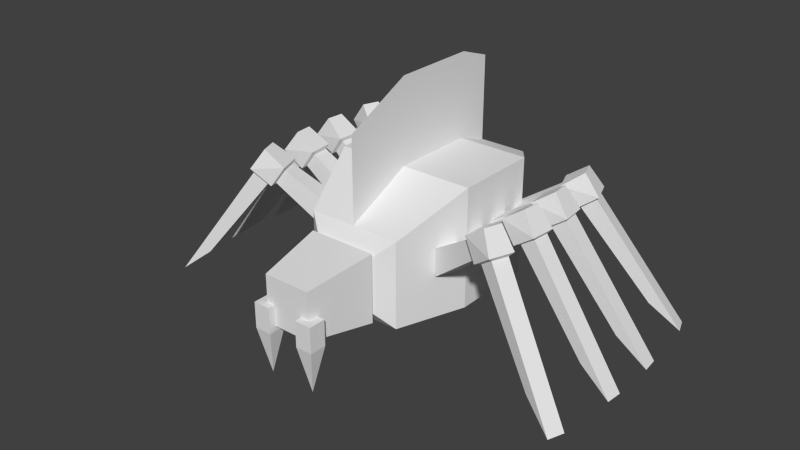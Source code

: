 # Source: frostweaver.blend  (saved by Blender 2.66.1; exported with 4.5.12 LTS)
import bpy
from mathutils import Matrix  # noqa: F401  (used for matrix-valued properties, if any)

bpy.ops.wm.read_factory_settings(use_empty=True)
scene = bpy.context.scene
scene.name = 'Scene'

# ---- collections
col_collection_1 = bpy.data.collections.new('Collection 1'); scene.collection.children.link(col_collection_1)

# ---- world
world_world = bpy.data.worlds.new('World'); scene.world = world_world
world_world.color = (0.05088, 0.05088, 0.05088)
world_world.use_sun_shadow = False
world_world.sun_shadow_jitter_overblur = 0.0
world_world.cycles.sampling_method = 'MANUAL'
world_world.cycles.sample_map_resolution = 256

# ---- meshes
me_rightmouth = bpy.data.meshes.new('RightMouth')
me_rightmouth.from_pydata([(-0.95, -2.2, -0.85), (-0.95, -1.7, -0.85), (-0.45, -1.7, -0.85), (-0.45, -2.2, -0.85), (-0.95, -2.2, -0.1), (-0.95, -1.7, -0.1), (-0.45, -1.7, -0.1), (-0.45, -2.2, -0.1), (-0.7, -1.95, -2.2)], [], [(4, 5, 1, 0), (5, 6, 2, 1), (6, 7, 3, 2), (7, 4, 0, 3), (7, 6, 5, 4), (2, 3, 8), (0, 1, 8), (1, 2, 8), (3, 0, 8)])
_uv = me_rightmouth.uv_layers.new(name='UVMap')
_uv.uv.foreach_set('vector', [0.3629, 0.5149, 0.3629, 0.5817, 0.2626, 0.5817, 0.2626, 0.5149, 0.3629, 0.5149, 0.3629, 0.5817, 0.2626, 0.5817, 0.2626, 0.5149, 0.3629, 0.5158, 0.3629, 0.5826, 0.2626, 0.5826, 0.2626, 0.5158, 0.3629, 0.5149, 0.3629, 0.5817, 0.2626, 0.5817, 0.2626, 0.5149, 0.4297, 0.5817, 0.3628, 0.5817, 0.3628, 0.5149, 0.4297, 0.5149, 0.2626, 0.5158, 0.2626, 0.5826, 0.07911, 0.5492, 0.2626, 0.5149, 0.2626, 0.5817, 0.07911, 0.5483, 0.2626, 0.5149, 0.2626, 0.5817, 0.07911, 0.5483, 0.2626, 0.5149, 0.2626, 0.5817, 0.07911, 0.5483])
me_rightmouth.use_remesh_preserve_volume = False
me_rightmouth.use_remesh_preserve_attributes = False
me_rightmouth.use_mirror_vertex_groups = False
me_rightmouth.update()
me_middlebackrightleg = bpy.data.meshes.new('MiddleBackRightLeg')
me_middlebackrightleg.from_pydata([(-1.0, -1.0, -1.0), (-1.0, 1.0, -1.0), (4.929, 1.05, -1.05), (4.929, -1.05, -1.05), (-1.0, -1.0, 1.0), (-1.0, 1.0, 1.0), (4.929, 1.05, 1.05), (4.929, -1.05, 1.05), (7.071, 1.05, -1.05), (7.071, -1.05, -1.05), (7.071, 0.735, 1.05), (7.071, -0.735, 1.05), (5.906, 0.7, -10.44), (5.906, -0.7, -10.44), (6.869, 0.7, -13.56), (6.869, -0.7, -13.56), (4.805, 0.7229, 0.7229), (4.805, 0.7229, -0.7229), (4.805, -0.7229, 0.7229), (4.805, -0.7229, -0.7229), (5.302, 0.7, -1.168), (6.72, 0.7, -1.2), (6.72, -0.7, -1.2), (5.302, -0.7, -1.168)], [], [(4, 5, 1, 0), (16, 6, 2, 17), (6, 7, 11, 10), (18, 4, 0, 19), (19, 17, 2, 3), (18, 16, 5, 4), (10, 11, 9, 8), (7, 3, 9, 11), (2, 6, 10, 8), (22, 23, 13, 15), (13, 12, 14, 15), (21, 22, 15, 14), (20, 21, 14, 12), (23, 20, 12, 13), (5, 16, 17, 1), (7, 18, 19, 3), (0, 1, 17, 19), (7, 6, 16, 18), (9, 3, 23, 22), (2, 8, 21, 20), (3, 2, 20, 23), (8, 9, 22, 21)])
_uv = me_middlebackrightleg.uv_layers.new(name='UVMap')
_uv.uv.foreach_set('vector', [0.8953, 0.7878, 0.9715, 0.7878, 0.9715, 0.8639, 0.8953, 0.8639, 0.7675, 0.9699, 0.7542, 0.9821, 0.7549, 0.9029, 0.768, 0.9153, 0.9751, 0.6221, 0.8923, 0.6221, 0.9048, 0.5377, 0.9627, 0.5377, 0.7635, 0.9688, 0.9767, 0.979, 0.9767, 0.9056, 0.7635, 0.9158, 0.9586, 0.5524, 0.9035, 0.5524, 0.8911, 0.5391, 0.971, 0.5391, 0.9052, 0.6359, 0.9622, 0.6359, 0.9731, 0.8648, 0.8943, 0.8648, 0.9627, 0.5377, 0.9048, 0.5377, 0.8923, 0.455, 0.9751, 0.455, 0.7507, 0.9808, 0.7507, 0.9038, 0.6721, 0.9038, 0.6712, 0.9817, 0.7549, 0.9029, 0.7542, 0.9821, 0.6725, 0.9823, 0.674, 0.9022, 0.6849, 0.8898, 0.737, 0.8902, 0.71, 0.5506, 0.6488, 0.3874, 0.9577, 0.1707, 0.9044, 0.1707, 0.9044, 0.04616, 0.9577, 0.04616, 0.9613, 0.44, 0.9061, 0.44, 0.8985, 0.02021, 0.9537, 0.02021, 0.7409, 0.8888, 0.6874, 0.8879, 0.6647, 0.4219, 0.7162, 0.5392, 0.9577, 0.5242, 0.9044, 0.5242, 0.9044, 0.1707, 0.9577, 0.1707, 0.9868, 0.9822, 0.7675, 0.9699, 0.768, 0.9153, 0.9874, 0.9067, 0.7507, 0.9808, 0.7635, 0.9688, 0.7635, 0.9158, 0.7507, 0.9038, 0.9691, 0.7736, 0.893, 0.7736, 0.9035, 0.5524, 0.9586, 0.5524, 0.8923, 0.6221, 0.9751, 0.6221, 0.9622, 0.6359, 0.9052, 0.6359, 0.6721, 0.9038, 0.7507, 0.9038, 0.737, 0.8902, 0.6849, 0.8898, 0.7549, 0.9029, 0.674, 0.9022, 0.6874, 0.8879, 0.7409, 0.8888, 0.971, 0.5391, 0.8911, 0.5391, 0.9044, 0.5242, 0.9577, 0.5242, 0.9751, 0.455, 0.8923, 0.455, 0.9061, 0.44, 0.9613, 0.44])
me_middlebackrightleg.use_remesh_preserve_volume = False
me_middlebackrightleg.use_remesh_preserve_attributes = False
me_middlebackrightleg.use_mirror_vertex_groups = False
me_middlebackrightleg.update()
me_backrightleg = bpy.data.meshes.new('BackRightLeg')
me_backrightleg.from_pydata([(-1.0, -1.0, -1.0), (-1.0, 1.0, -1.0), (4.929, 1.05, -1.05), (4.929, -1.05, -1.05), (-1.0, -1.0, 1.0), (-1.0, 1.0, 1.0), (4.929, 1.05, 1.05), (4.929, -1.05, 1.05), (7.071, 1.05, -1.05), (7.071, -1.05, -1.05), (7.071, 0.735, 1.05), (7.071, -0.735, 1.05), (5.906, 0.7, -10.44), (5.906, -0.7, -10.44), (6.869, 0.7, -13.56), (6.869, -0.7, -13.56), (4.805, 0.7229, 0.7229), (4.805, 0.7229, -0.7229), (4.805, -0.7229, 0.7229), (4.805, -0.7229, -0.7229), (5.302, 0.7, -1.168), (6.72, 0.7, -1.2), (6.72, -0.7, -1.2), (5.302, -0.7, -1.168)], [], [(4, 5, 1, 0), (16, 6, 2, 17), (6, 7, 11, 10), (18, 4, 0, 19), (19, 17, 2, 3), (18, 16, 5, 4), (10, 11, 9, 8), (7, 3, 9, 11), (2, 6, 10, 8), (22, 23, 13, 15), (13, 12, 14, 15), (21, 22, 15, 14), (20, 21, 14, 12), (23, 20, 12, 13), (5, 16, 17, 1), (7, 18, 19, 3), (0, 1, 17, 19), (7, 6, 16, 18), (9, 3, 23, 22), (2, 8, 21, 20), (3, 2, 20, 23), (8, 9, 22, 21)])
_uv = me_backrightleg.uv_layers.new(name='UVMap')
_uv.uv.foreach_set('vector', [0.8953, 0.7878, 0.9715, 0.7878, 0.9715, 0.8639, 0.8953, 0.8639, 0.7675, 0.9699, 0.7542, 0.9821, 0.7549, 0.9029, 0.768, 0.9153, 0.9751, 0.6221, 0.8923, 0.6221, 0.9048, 0.5377, 0.9627, 0.5377, 0.7635, 0.9688, 0.9767, 0.979, 0.9767, 0.9056, 0.7635, 0.9158, 0.9586, 0.5524, 0.9035, 0.5524, 0.8911, 0.5391, 0.971, 0.5391, 0.9052, 0.6359, 0.9622, 0.6359, 0.9731, 0.8648, 0.8943, 0.8648, 0.9627, 0.5377, 0.9048, 0.5377, 0.8923, 0.455, 0.9751, 0.455, 0.7507, 0.9808, 0.7507, 0.9038, 0.6721, 0.9038, 0.6712, 0.9817, 0.7549, 0.9029, 0.7542, 0.9821, 0.6725, 0.9823, 0.674, 0.9022, 0.6849, 0.8898, 0.737, 0.8902, 0.71, 0.5506, 0.6488, 0.3874, 0.9577, 0.1707, 0.9044, 0.1707, 0.9044, 0.04616, 0.9577, 0.04616, 0.9613, 0.44, 0.9061, 0.44, 0.8985, 0.02021, 0.9537, 0.02021, 0.7409, 0.8888, 0.6874, 0.8879, 0.6647, 0.4219, 0.7162, 0.5392, 0.9577, 0.5242, 0.9044, 0.5242, 0.9044, 0.1707, 0.9577, 0.1707, 0.9868, 0.9822, 0.7675, 0.9699, 0.768, 0.9153, 0.9874, 0.9067, 0.7507, 0.9808, 0.7635, 0.9688, 0.7635, 0.9158, 0.7507, 0.9038, 0.9691, 0.7736, 0.893, 0.7736, 0.9035, 0.5524, 0.9586, 0.5524, 0.8923, 0.6221, 0.9751, 0.6221, 0.9622, 0.6359, 0.9052, 0.6359, 0.6721, 0.9038, 0.7507, 0.9038, 0.737, 0.8902, 0.6849, 0.8898, 0.7549, 0.9029, 0.674, 0.9022, 0.6874, 0.8879, 0.7409, 0.8888, 0.971, 0.5391, 0.8911, 0.5391, 0.9044, 0.5242, 0.9577, 0.5242, 0.9751, 0.455, 0.8923, 0.455, 0.9061, 0.44, 0.9613, 0.44])
me_backrightleg.use_remesh_preserve_volume = False
me_backrightleg.use_remesh_preserve_attributes = False
me_backrightleg.use_mirror_vertex_groups = False
me_backrightleg.update()
me_frontrightleg = bpy.data.meshes.new('FrontRightLeg')
me_frontrightleg.from_pydata([(-1.0, -1.0, -1.0), (-1.0, 1.0, -1.0), (4.929, 1.05, -1.05), (4.929, -1.05, -1.05), (-1.0, -1.0, 1.0), (-1.0, 1.0, 1.0), (4.929, 1.05, 1.05), (4.929, -1.05, 1.05), (7.071, 1.05, -1.05), (7.071, -1.05, -1.05), (7.071, 0.735, 1.05), (7.071, -0.735, 1.05), (5.906, 0.7, -10.44), (5.906, -0.7, -10.44), (6.869, 0.7, -13.56), (6.869, -0.7, -13.56), (4.805, 0.7229, 0.7229), (4.805, 0.7229, -0.7229), (4.805, -0.7229, 0.7229), (4.805, -0.7229, -0.7229), (5.302, 0.7, -1.168), (6.72, 0.7, -1.2), (6.72, -0.7, -1.2), (5.302, -0.7, -1.168)], [], [(4, 5, 1, 0), (16, 6, 2, 17), (6, 7, 11, 10), (18, 4, 0, 19), (19, 17, 2, 3), (18, 16, 5, 4), (10, 11, 9, 8), (7, 3, 9, 11), (2, 6, 10, 8), (22, 23, 13, 15), (13, 12, 14, 15), (21, 22, 15, 14), (20, 21, 14, 12), (23, 20, 12, 13), (5, 16, 17, 1), (7, 18, 19, 3), (0, 1, 17, 19), (7, 6, 16, 18), (9, 3, 23, 22), (2, 8, 21, 20), (3, 2, 20, 23), (8, 9, 22, 21)])
_uv = me_frontrightleg.uv_layers.new(name='UVMap')
_uv.uv.foreach_set('vector', [0.8953, 0.7878, 0.9715, 0.7878, 0.9715, 0.8639, 0.8953, 0.8639, 0.7675, 0.9699, 0.7542, 0.9821, 0.7549, 0.9029, 0.768, 0.9153, 0.9751, 0.6221, 0.8923, 0.6221, 0.9048, 0.5377, 0.9627, 0.5377, 0.7635, 0.9688, 0.9767, 0.979, 0.9767, 0.9056, 0.7635, 0.9158, 0.9586, 0.5524, 0.9035, 0.5524, 0.8911, 0.5391, 0.971, 0.5391, 0.9052, 0.6359, 0.9622, 0.6359, 0.9731, 0.8648, 0.8943, 0.8648, 0.9627, 0.5377, 0.9048, 0.5377, 0.8923, 0.455, 0.9751, 0.455, 0.7507, 0.9808, 0.7507, 0.9038, 0.6721, 0.9038, 0.6712, 0.9817, 0.7549, 0.9029, 0.7542, 0.9821, 0.6725, 0.9823, 0.674, 0.9022, 0.6849, 0.8898, 0.737, 0.8902, 0.71, 0.5506, 0.6488, 0.3874, 0.9577, 0.1707, 0.9044, 0.1707, 0.9044, 0.04616, 0.9577, 0.04616, 0.9613, 0.44, 0.9061, 0.44, 0.8985, 0.02021, 0.9537, 0.02021, 0.7409, 0.8888, 0.6874, 0.8879, 0.6647, 0.4219, 0.7162, 0.5392, 0.9577, 0.5242, 0.9044, 0.5242, 0.9044, 0.1707, 0.9577, 0.1707, 0.9868, 0.9822, 0.7675, 0.9699, 0.768, 0.9153, 0.9874, 0.9067, 0.7507, 0.9808, 0.7635, 0.9688, 0.7635, 0.9158, 0.7507, 0.9038, 0.9691, 0.7736, 0.893, 0.7736, 0.9035, 0.5524, 0.9586, 0.5524, 0.8923, 0.6221, 0.9751, 0.6221, 0.9622, 0.6359, 0.9052, 0.6359, 0.6721, 0.9038, 0.7507, 0.9038, 0.737, 0.8902, 0.6849, 0.8898, 0.7549, 0.9029, 0.674, 0.9022, 0.6874, 0.8879, 0.7409, 0.8888, 0.971, 0.5391, 0.8911, 0.5391, 0.9044, 0.5242, 0.9577, 0.5242, 0.9751, 0.455, 0.8923, 0.455, 0.9061, 0.44, 0.9613, 0.44])
me_frontrightleg.use_remesh_preserve_volume = False
me_frontrightleg.use_remesh_preserve_attributes = False
me_frontrightleg.use_mirror_vertex_groups = False
me_frontrightleg.update()
me_middlefrontrightleg = bpy.data.meshes.new('MiddleFrontRightLeg')
me_middlefrontrightleg.from_pydata([(-1.0, -1.0, -1.0), (-1.0, 1.0, -1.0), (4.929, 1.05, -1.05), (4.929, -1.05, -1.05), (-1.0, -1.0, 1.0), (-1.0, 1.0, 1.0), (4.929, 1.05, 1.05), (4.929, -1.05, 1.05), (7.071, 1.05, -1.05), (7.071, -1.05, -1.05), (7.071, 0.735, 1.05), (7.071, -0.735, 1.05), (5.906, 0.7, -10.44), (5.906, -0.7, -10.44), (6.869, 0.7, -13.56), (6.869, -0.7, -13.56), (4.805, 0.7229, 0.7229), (4.805, 0.7229, -0.7229), (4.805, -0.7229, 0.7229), (4.805, -0.7229, -0.7229), (5.302, 0.7, -1.168), (6.72, 0.7, -1.2), (6.72, -0.7, -1.2), (5.302, -0.7, -1.168)], [], [(4, 5, 1, 0), (16, 6, 2, 17), (6, 7, 11, 10), (18, 4, 0, 19), (19, 17, 2, 3), (18, 16, 5, 4), (10, 11, 9, 8), (7, 3, 9, 11), (2, 6, 10, 8), (22, 23, 13, 15), (13, 12, 14, 15), (21, 22, 15, 14), (20, 21, 14, 12), (23, 20, 12, 13), (5, 16, 17, 1), (7, 18, 19, 3), (0, 1, 17, 19), (7, 6, 16, 18), (9, 3, 23, 22), (2, 8, 21, 20), (3, 2, 20, 23), (8, 9, 22, 21)])
_uv = me_middlefrontrightleg.uv_layers.new(name='UVMap')
_uv.uv.foreach_set('vector', [0.8953, 0.7878, 0.9715, 0.7878, 0.9715, 0.8639, 0.8953, 0.8639, 0.7675, 0.9699, 0.7542, 0.9821, 0.7549, 0.9029, 0.768, 0.9153, 0.9751, 0.6221, 0.8923, 0.6221, 0.9048, 0.5377, 0.9627, 0.5377, 0.7635, 0.9688, 0.9767, 0.979, 0.9767, 0.9056, 0.7635, 0.9158, 0.9586, 0.5524, 0.9035, 0.5524, 0.8911, 0.5391, 0.971, 0.5391, 0.9052, 0.6359, 0.9622, 0.6359, 0.9731, 0.8648, 0.8943, 0.8648, 0.9627, 0.5377, 0.9048, 0.5377, 0.8923, 0.455, 0.9751, 0.455, 0.7507, 0.9808, 0.7507, 0.9038, 0.6721, 0.9038, 0.6712, 0.9817, 0.7549, 0.9029, 0.7542, 0.9821, 0.6725, 0.9823, 0.674, 0.9022, 0.6849, 0.8898, 0.737, 0.8902, 0.71, 0.5506, 0.6488, 0.3874, 0.9577, 0.1707, 0.9044, 0.1707, 0.9044, 0.04616, 0.9577, 0.04616, 0.9613, 0.44, 0.9061, 0.44, 0.8985, 0.02021, 0.9537, 0.02021, 0.7409, 0.8888, 0.6874, 0.8879, 0.6647, 0.4219, 0.7162, 0.5392, 0.9577, 0.5242, 0.9044, 0.5242, 0.9044, 0.1707, 0.9577, 0.1707, 0.9868, 0.9822, 0.7675, 0.9699, 0.768, 0.9153, 0.9874, 0.9067, 0.7507, 0.9808, 0.7635, 0.9688, 0.7635, 0.9158, 0.7507, 0.9038, 0.9691, 0.7736, 0.893, 0.7736, 0.9035, 0.5524, 0.9586, 0.5524, 0.8923, 0.6221, 0.9751, 0.6221, 0.9622, 0.6359, 0.9052, 0.6359, 0.6721, 0.9038, 0.7507, 0.9038, 0.737, 0.8902, 0.6849, 0.8898, 0.7549, 0.9029, 0.674, 0.9022, 0.6874, 0.8879, 0.7409, 0.8888, 0.971, 0.5391, 0.8911, 0.5391, 0.9044, 0.5242, 0.9577, 0.5242, 0.9751, 0.455, 0.8923, 0.455, 0.9061, 0.44, 0.9613, 0.44])
me_middlefrontrightleg.use_remesh_preserve_volume = False
me_middlefrontrightleg.use_remesh_preserve_attributes = False
me_middlefrontrightleg.use_mirror_vertex_groups = False
me_middlefrontrightleg.update()
me_middlefrontleftleg = bpy.data.meshes.new('MiddleFrontLeftLeg')
me_middlefrontleftleg.from_pydata([(-1.0, -1.0, -1.0), (-1.0, 1.0, -1.0), (4.929, 1.05, -1.05), (4.929, -1.05, -1.05), (-1.0, -1.0, 1.0), (-1.0, 1.0, 1.0), (4.929, 1.05, 1.05), (4.929, -1.05, 1.05), (7.071, 1.05, -1.05), (7.071, -1.05, -1.05), (7.071, 0.735, 1.05), (7.071, -0.735, 1.05), (5.906, 0.7, -10.44), (5.906, -0.7, -10.44), (6.869, 0.7, -13.56), (6.869, -0.7, -13.56), (4.805, 0.7229, 0.7229), (4.805, 0.7229, -0.7229), (4.805, -0.7229, 0.7229), (4.805, -0.7229, -0.7229), (5.302, 0.7, -1.168), (6.72, 0.7, -1.2), (6.72, -0.7, -1.2), (5.302, -0.7, -1.168)], [], [(4, 5, 1, 0), (16, 6, 2, 17), (6, 7, 11, 10), (18, 4, 0, 19), (19, 17, 2, 3), (18, 16, 5, 4), (10, 11, 9, 8), (7, 3, 9, 11), (2, 6, 10, 8), (22, 23, 13, 15), (13, 12, 14, 15), (21, 22, 15, 14), (20, 21, 14, 12), (23, 20, 12, 13), (5, 16, 17, 1), (7, 18, 19, 3), (0, 1, 17, 19), (7, 6, 16, 18), (9, 3, 23, 22), (2, 8, 21, 20), (3, 2, 20, 23), (8, 9, 22, 21)])
_uv = me_middlefrontleftleg.uv_layers.new(name='UVMap')
_uv.uv.foreach_set('vector', [0.8953, 0.7878, 0.9715, 0.7878, 0.9715, 0.8639, 0.8953, 0.8639, 0.7675, 0.9699, 0.7542, 0.9821, 0.7549, 0.9029, 0.768, 0.9153, 0.9751, 0.6221, 0.8923, 0.6221, 0.9048, 0.5377, 0.9627, 0.5377, 0.7635, 0.9688, 0.9767, 0.979, 0.9767, 0.9056, 0.7635, 0.9158, 0.9586, 0.5524, 0.9035, 0.5524, 0.8911, 0.5391, 0.971, 0.5391, 0.9052, 0.6359, 0.9622, 0.6359, 0.9731, 0.8648, 0.8943, 0.8648, 0.9627, 0.5377, 0.9048, 0.5377, 0.8923, 0.455, 0.9751, 0.455, 0.7507, 0.9808, 0.7507, 0.9038, 0.6721, 0.9038, 0.6712, 0.9817, 0.7549, 0.9029, 0.7542, 0.9821, 0.6725, 0.9823, 0.674, 0.9022, 0.6849, 0.8898, 0.737, 0.8902, 0.71, 0.5506, 0.6488, 0.3874, 0.9577, 0.1707, 0.9044, 0.1707, 0.9044, 0.04616, 0.9577, 0.04616, 0.9613, 0.44, 0.9061, 0.44, 0.8985, 0.02021, 0.9537, 0.02021, 0.7409, 0.8888, 0.6874, 0.8879, 0.6647, 0.4219, 0.7162, 0.5392, 0.9577, 0.5242, 0.9044, 0.5242, 0.9044, 0.1707, 0.9577, 0.1707, 0.9868, 0.9822, 0.7675, 0.9699, 0.768, 0.9153, 0.9874, 0.9067, 0.7507, 0.9808, 0.7635, 0.9688, 0.7635, 0.9158, 0.7507, 0.9038, 0.9691, 0.7736, 0.893, 0.7736, 0.9035, 0.5524, 0.9586, 0.5524, 0.8923, 0.6221, 0.9751, 0.6221, 0.9622, 0.6359, 0.9052, 0.6359, 0.6721, 0.9038, 0.7507, 0.9038, 0.737, 0.8902, 0.6849, 0.8898, 0.7549, 0.9029, 0.674, 0.9022, 0.6874, 0.8879, 0.7409, 0.8888, 0.971, 0.5391, 0.8911, 0.5391, 0.9044, 0.5242, 0.9577, 0.5242, 0.9751, 0.455, 0.8923, 0.455, 0.9061, 0.44, 0.9613, 0.44])
me_middlefrontleftleg.use_remesh_preserve_volume = False
me_middlefrontleftleg.use_remesh_preserve_attributes = False
me_middlefrontleftleg.use_mirror_vertex_groups = False
me_middlefrontleftleg.update()
me_frontleftleg = bpy.data.meshes.new('FrontLeftLeg')
me_frontleftleg.from_pydata([(-1.0, -1.0, -1.0), (-1.0, 1.0, -1.0), (4.929, 1.05, -1.05), (4.929, -1.05, -1.05), (-1.0, -1.0, 1.0), (-1.0, 1.0, 1.0), (4.929, 1.05, 1.05), (4.929, -1.05, 1.05), (7.071, 1.05, -1.05), (7.071, -1.05, -1.05), (7.071, 0.735, 1.05), (7.071, -0.735, 1.05), (5.906, 0.7, -10.44), (5.906, -0.7, -10.44), (6.869, 0.7, -13.56), (6.869, -0.7, -13.56), (4.805, 0.7229, 0.7229), (4.805, 0.7229, -0.7229), (4.805, -0.7229, 0.7229), (4.805, -0.7229, -0.7229), (5.302, 0.7, -1.168), (6.72, 0.7, -1.2), (6.72, -0.7, -1.2), (5.302, -0.7, -1.168)], [], [(4, 5, 1, 0), (16, 6, 2, 17), (6, 7, 11, 10), (18, 4, 0, 19), (19, 17, 2, 3), (18, 16, 5, 4), (10, 11, 9, 8), (7, 3, 9, 11), (2, 6, 10, 8), (22, 23, 13, 15), (13, 12, 14, 15), (21, 22, 15, 14), (20, 21, 14, 12), (23, 20, 12, 13), (5, 16, 17, 1), (7, 18, 19, 3), (0, 1, 17, 19), (7, 6, 16, 18), (9, 3, 23, 22), (2, 8, 21, 20), (3, 2, 20, 23), (8, 9, 22, 21)])
_uv = me_frontleftleg.uv_layers.new(name='UVMap')
_uv.uv.foreach_set('vector', [0.8953, 0.7878, 0.9715, 0.7878, 0.9715, 0.8639, 0.8953, 0.8639, 0.7675, 0.9699, 0.7542, 0.9821, 0.7549, 0.9029, 0.768, 0.9153, 0.9751, 0.6221, 0.8923, 0.6221, 0.9048, 0.5377, 0.9627, 0.5377, 0.7635, 0.9688, 0.9767, 0.979, 0.9767, 0.9056, 0.7635, 0.9158, 0.9586, 0.5524, 0.9035, 0.5524, 0.8911, 0.5391, 0.971, 0.5391, 0.9052, 0.6359, 0.9622, 0.6359, 0.9731, 0.8648, 0.8943, 0.8648, 0.9627, 0.5377, 0.9048, 0.5377, 0.8923, 0.455, 0.9751, 0.455, 0.7507, 0.9808, 0.7507, 0.9038, 0.6721, 0.9038, 0.6712, 0.9817, 0.7549, 0.9029, 0.7542, 0.9821, 0.6725, 0.9823, 0.674, 0.9022, 0.6849, 0.8898, 0.737, 0.8902, 0.71, 0.5506, 0.6488, 0.3874, 0.9577, 0.1707, 0.9044, 0.1707, 0.9044, 0.04616, 0.9577, 0.04616, 0.9613, 0.44, 0.9061, 0.44, 0.8985, 0.02021, 0.9537, 0.02021, 0.7409, 0.8888, 0.6874, 0.8879, 0.6647, 0.4219, 0.7162, 0.5392, 0.9577, 0.5242, 0.9044, 0.5242, 0.9044, 0.1707, 0.9577, 0.1707, 0.9868, 0.9822, 0.7675, 0.9699, 0.768, 0.9153, 0.9874, 0.9067, 0.7507, 0.9808, 0.7635, 0.9688, 0.7635, 0.9158, 0.7507, 0.9038, 0.9691, 0.7736, 0.893, 0.7736, 0.9035, 0.5524, 0.9586, 0.5524, 0.8923, 0.6221, 0.9751, 0.6221, 0.9622, 0.6359, 0.9052, 0.6359, 0.6721, 0.9038, 0.7507, 0.9038, 0.737, 0.8902, 0.6849, 0.8898, 0.7549, 0.9029, 0.674, 0.9022, 0.6874, 0.8879, 0.7409, 0.8888, 0.971, 0.5391, 0.8911, 0.5391, 0.9044, 0.5242, 0.9577, 0.5242, 0.9751, 0.455, 0.8923, 0.455, 0.9061, 0.44, 0.9613, 0.44])
me_frontleftleg.use_remesh_preserve_volume = False
me_frontleftleg.use_remesh_preserve_attributes = False
me_frontleftleg.use_mirror_vertex_groups = False
me_frontleftleg.update()
me_backleftleg = bpy.data.meshes.new('BackLeftLeg')
me_backleftleg.from_pydata([(-1.0, -1.0, -1.0), (-1.0, 1.0, -1.0), (4.929, 1.05, -1.05), (4.929, -1.05, -1.05), (-1.0, -1.0, 1.0), (-1.0, 1.0, 1.0), (4.929, 1.05, 1.05), (4.929, -1.05, 1.05), (7.071, 1.05, -1.05), (7.071, -1.05, -1.05), (7.071, 0.735, 1.05), (7.071, -0.735, 1.05), (5.906, 0.7, -10.44), (5.906, -0.7, -10.44), (6.869, 0.7, -13.56), (6.869, -0.7, -13.56), (4.805, 0.7229, 0.7229), (4.805, 0.7229, -0.7229), (4.805, -0.7229, 0.7229), (4.805, -0.7229, -0.7229), (5.302, 0.7, -1.168), (6.72, 0.7, -1.2), (6.72, -0.7, -1.2), (5.302, -0.7, -1.168)], [], [(4, 5, 1, 0), (16, 6, 2, 17), (6, 7, 11, 10), (18, 4, 0, 19), (19, 17, 2, 3), (18, 16, 5, 4), (10, 11, 9, 8), (7, 3, 9, 11), (2, 6, 10, 8), (22, 23, 13, 15), (13, 12, 14, 15), (21, 22, 15, 14), (20, 21, 14, 12), (23, 20, 12, 13), (5, 16, 17, 1), (7, 18, 19, 3), (0, 1, 17, 19), (7, 6, 16, 18), (9, 3, 23, 22), (2, 8, 21, 20), (3, 2, 20, 23), (8, 9, 22, 21)])
_uv = me_backleftleg.uv_layers.new(name='UVMap')
_uv.uv.foreach_set('vector', [0.8953, 0.7878, 0.9715, 0.7878, 0.9715, 0.8639, 0.8953, 0.8639, 0.7675, 0.9699, 0.7542, 0.9821, 0.7549, 0.9029, 0.768, 0.9153, 0.9751, 0.6221, 0.8923, 0.6221, 0.9048, 0.5377, 0.9627, 0.5377, 0.7635, 0.9688, 0.9767, 0.979, 0.9767, 0.9056, 0.7635, 0.9158, 0.9586, 0.5524, 0.9035, 0.5524, 0.8911, 0.5391, 0.971, 0.5391, 0.9052, 0.6359, 0.9622, 0.6359, 0.9731, 0.8648, 0.8943, 0.8648, 0.9627, 0.5377, 0.9048, 0.5377, 0.8923, 0.455, 0.9751, 0.455, 0.7507, 0.9808, 0.7507, 0.9038, 0.6721, 0.9038, 0.6712, 0.9817, 0.7549, 0.9029, 0.7542, 0.9821, 0.6725, 0.9823, 0.674, 0.9022, 0.6849, 0.8898, 0.737, 0.8902, 0.71, 0.5506, 0.6488, 0.3874, 0.9577, 0.1707, 0.9044, 0.1707, 0.9044, 0.04616, 0.9577, 0.04616, 0.9613, 0.44, 0.9061, 0.44, 0.8985, 0.02021, 0.9537, 0.02021, 0.7409, 0.8888, 0.6874, 0.8879, 0.6647, 0.4219, 0.7162, 0.5392, 0.9577, 0.5242, 0.9044, 0.5242, 0.9044, 0.1707, 0.9577, 0.1707, 0.9868, 0.9822, 0.7675, 0.9699, 0.768, 0.9153, 0.9874, 0.9067, 0.7507, 0.9808, 0.7635, 0.9688, 0.7635, 0.9158, 0.7507, 0.9038, 0.9691, 0.7736, 0.893, 0.7736, 0.9035, 0.5524, 0.9586, 0.5524, 0.8923, 0.6221, 0.9751, 0.6221, 0.9622, 0.6359, 0.9052, 0.6359, 0.6721, 0.9038, 0.7507, 0.9038, 0.737, 0.8902, 0.6849, 0.8898, 0.7549, 0.9029, 0.674, 0.9022, 0.6874, 0.8879, 0.7409, 0.8888, 0.971, 0.5391, 0.8911, 0.5391, 0.9044, 0.5242, 0.9577, 0.5242, 0.9751, 0.455, 0.8923, 0.455, 0.9061, 0.44, 0.9613, 0.44])
me_backleftleg.use_remesh_preserve_volume = False
me_backleftleg.use_remesh_preserve_attributes = False
me_backleftleg.use_mirror_vertex_groups = False
me_backleftleg.update()
me_middlebackleftleg = bpy.data.meshes.new('MiddleBackLeftLeg')
me_middlebackleftleg.from_pydata([(-1.0, -1.0, -1.0), (-1.0, 1.0, -1.0), (4.929, 1.05, -1.05), (4.929, -1.05, -1.05), (-1.0, -1.0, 1.0), (-1.0, 1.0, 1.0), (4.929, 1.05, 1.05), (4.929, -1.05, 1.05), (7.071, 1.05, -1.05), (7.071, -1.05, -1.05), (7.071, 0.735, 1.05), (7.071, -0.735, 1.05), (5.906, 0.7, -10.44), (5.906, -0.7, -10.44), (6.869, 0.7, -13.56), (6.869, -0.7, -13.56), (4.805, 0.7229, 0.7229), (4.805, 0.7229, -0.7229), (4.805, -0.7229, 0.7229), (4.805, -0.7229, -0.7229), (5.302, 0.7, -1.168), (6.72, 0.7, -1.2), (6.72, -0.7, -1.2), (5.302, -0.7, -1.168)], [], [(4, 5, 1, 0), (16, 6, 2, 17), (6, 7, 11, 10), (18, 4, 0, 19), (19, 17, 2, 3), (18, 16, 5, 4), (10, 11, 9, 8), (7, 3, 9, 11), (2, 6, 10, 8), (22, 23, 13, 15), (13, 12, 14, 15), (21, 22, 15, 14), (20, 21, 14, 12), (23, 20, 12, 13), (5, 16, 17, 1), (7, 18, 19, 3), (0, 1, 17, 19), (7, 6, 16, 18), (9, 3, 23, 22), (2, 8, 21, 20), (3, 2, 20, 23), (8, 9, 22, 21)])
_uv = me_middlebackleftleg.uv_layers.new(name='UVMap')
_uv.uv.foreach_set('vector', [0.8953, 0.7878, 0.9715, 0.7878, 0.9715, 0.8639, 0.8953, 0.8639, 0.7675, 0.9699, 0.7542, 0.9821, 0.7549, 0.9029, 0.768, 0.9153, 0.9751, 0.6221, 0.8923, 0.6221, 0.9048, 0.5377, 0.9627, 0.5377, 0.7635, 0.9688, 0.9767, 0.979, 0.9767, 0.9056, 0.7635, 0.9158, 0.9586, 0.5524, 0.9035, 0.5524, 0.8911, 0.5391, 0.971, 0.5391, 0.9052, 0.6359, 0.9622, 0.6359, 0.9731, 0.8648, 0.8943, 0.8648, 0.9627, 0.5377, 0.9048, 0.5377, 0.8923, 0.455, 0.9751, 0.455, 0.7507, 0.9808, 0.7507, 0.9038, 0.6721, 0.9038, 0.6712, 0.9817, 0.7549, 0.9029, 0.7542, 0.9821, 0.6725, 0.9823, 0.674, 0.9022, 0.6849, 0.8898, 0.737, 0.8902, 0.71, 0.5506, 0.6488, 0.3874, 0.9577, 0.1707, 0.9044, 0.1707, 0.9044, 0.04616, 0.9577, 0.04616, 0.9613, 0.44, 0.9061, 0.44, 0.8985, 0.02021, 0.9537, 0.02021, 0.7409, 0.8888, 0.6874, 0.8879, 0.6647, 0.4219, 0.7162, 0.5392, 0.9577, 0.5242, 0.9044, 0.5242, 0.9044, 0.1707, 0.9577, 0.1707, 0.9868, 0.9822, 0.7675, 0.9699, 0.768, 0.9153, 0.9874, 0.9067, 0.7507, 0.9808, 0.7635, 0.9688, 0.7635, 0.9158, 0.7507, 0.9038, 0.9691, 0.7736, 0.893, 0.7736, 0.9035, 0.5524, 0.9586, 0.5524, 0.8923, 0.6221, 0.9751, 0.6221, 0.9622, 0.6359, 0.9052, 0.6359, 0.6721, 0.9038, 0.7507, 0.9038, 0.737, 0.8902, 0.6849, 0.8898, 0.7549, 0.9029, 0.674, 0.9022, 0.6874, 0.8879, 0.7409, 0.8888, 0.971, 0.5391, 0.8911, 0.5391, 0.9044, 0.5242, 0.9577, 0.5242, 0.9751, 0.455, 0.8923, 0.455, 0.9061, 0.44, 0.9613, 0.44])
me_middlebackleftleg.use_remesh_preserve_volume = False
me_middlebackleftleg.use_remesh_preserve_attributes = False
me_middlebackleftleg.use_mirror_vertex_groups = False
me_middlebackleftleg.update()
me_head = bpy.data.meshes.new('Head')
me_head.from_pydata([(-0.7, -2.0, -0.7), (-1.0, -1.192e-07, -1.0), (1.0, -1.192e-07, -1.0), (0.7, -2.0, -0.7), (-0.7, -2.0, 0.7), (-1.0, -1.192e-07, 1.0), (1.0, -1.192e-07, 1.0), (0.7, -2.0, 0.7)], [], [(4, 5, 1, 0), (5, 6, 2, 1), (6, 7, 3, 2), (7, 4, 0, 3), (0, 1, 2, 3), (7, 6, 5, 4)])
_uv = me_head.uv_layers.new(name='UVMap')
_uv.uv.foreach_set('vector', [0.196, 0.7517, 0.02758, 0.7767, 0.02758, 0.6102, 0.196, 0.6352, 0.4159, 0.9784, 0.4159, 0.8118, 0.5824, 0.8118, 0.5824, 0.9784, 0.4809, 0.7767, 0.3125, 0.7517, 0.3125, 0.6352, 0.4809, 0.6102, 0.3125, 0.7517, 0.196, 0.7517, 0.196, 0.6352, 0.3125, 0.6352, 0.2317, 0.9777, 0.2067, 0.8093, 0.3733, 0.8093, 0.3483, 0.9777, 0.1666, 0.8093, 0.1916, 0.9777, 0.02508, 0.9777, 0.05005, 0.8093])
me_head.use_remesh_preserve_volume = False
me_head.use_remesh_preserve_attributes = False
me_head.use_mirror_vertex_groups = False
me_head.update()
me_leftmouth = bpy.data.meshes.new('LeftMouth')
me_leftmouth.from_pydata([(0.45, -2.2, -0.85), (0.45, -1.7, -0.85), (0.95, -1.7, -0.85), (0.95, -2.2, -0.85), (0.45, -2.2, -0.1), (0.45, -1.7, -0.1), (0.95, -1.7, -0.1), (0.95, -2.2, -0.1), (0.7, -1.95, -2.2)], [], [(4, 5, 1, 0), (5, 6, 2, 1), (6, 7, 3, 2), (7, 4, 0, 3), (7, 6, 5, 4), (2, 3, 8), (0, 1, 8), (1, 2, 8), (3, 0, 8)])
_uv = me_leftmouth.uv_layers.new(name='UVMap')
_uv.uv.foreach_set('vector', [0.3629, 0.5149, 0.3629, 0.5817, 0.2626, 0.5817, 0.2626, 0.5149, 0.3629, 0.5149, 0.3629, 0.5817, 0.2626, 0.5817, 0.2626, 0.5149, 0.3629, 0.5158, 0.3629, 0.5826, 0.2626, 0.5826, 0.2626, 0.5158, 0.3629, 0.5149, 0.3629, 0.5817, 0.2626, 0.5817, 0.2626, 0.5149, 0.4297, 0.5817, 0.3628, 0.5817, 0.3628, 0.5149, 0.4297, 0.5149, 0.2626, 0.5158, 0.2626, 0.5826, 0.07911, 0.5492, 0.2626, 0.5149, 0.2626, 0.5817, 0.07911, 0.5483, 0.2626, 0.5149, 0.2626, 0.5817, 0.07911, 0.5483, 0.2626, 0.5149, 0.2626, 0.5817, 0.07911, 0.5483])
me_leftmouth.use_remesh_preserve_volume = False
me_leftmouth.use_remesh_preserve_attributes = False
me_leftmouth.use_mirror_vertex_groups = False
me_leftmouth.update()
me_body = bpy.data.meshes.new('Body')
me_body.from_pydata([(-1.2, -0.1429, -1.0), (-1.2, 1.286, -1.0), (1.2, 1.286, -1.0), (1.2, -0.1429, -1.0), (-1.2, -0.1429, 1.0), (-1.2, 1.286, 1.0), (1.2, 1.286, 1.0), (1.2, -0.1429, 1.0), (-0.8, -1.286, -0.9953), (0.8, -1.286, -0.9953), (-0.8, -1.286, 0.4447), (0.8, -1.286, 0.4447), (-0.8, 1.857, -0.8), (0.8, 1.857, -0.8), (-0.8, 1.857, 0.8), (0.8, 1.857, 0.8), (-0.4, -1.571, -0.6353), (0.4, -1.571, -0.6353), (-0.4, -1.571, 0.08471), (0.4, -1.571, 0.08471), (0.0, 1.286, 1.0), (0.0, 1.286, -1.0), (0.0, -0.1429, 1.0), (0.0, -0.1429, -1.0), (0.0, -1.286, 0.4447), (0.0, -1.286, -0.9953), (0.0, 1.857, 0.8), (0.0, 1.857, -0.8), (0.0, -1.571, 0.08471), (0.0, -1.571, -0.6353), (0.0, 1.857, 2.229), (0.0, -1.286, 1.873), (0.0, -0.1429, 2.429), (0.0, 1.286, 2.429)], [], [(4, 5, 1, 0), (1, 5, 14, 12), (6, 7, 3, 2), (3, 7, 11, 9), (23, 21, 2, 3), (22, 20, 5, 4), (10, 8, 16, 18), (22, 4, 10, 24), (4, 0, 8, 10), (23, 3, 9, 25), (26, 15, 13, 27), (6, 2, 13, 15), (21, 1, 12, 27), (20, 6, 15, 26), (28, 18, 16, 29), (9, 11, 19, 17), (24, 10, 18, 28), (25, 9, 17, 29), (0, 1, 21, 23), (7, 6, 20, 22), (7, 22, 24, 11), (0, 23, 25, 8), (14, 26, 27, 12), (2, 21, 27, 13), (5, 20, 26, 14), (19, 28, 29, 17), (11, 24, 28, 19), (8, 25, 29, 16), (22, 20, 33, 32), (24, 22, 32, 31), (26, 20, 33, 30)])
_uv = me_body.uv_layers.new(name='UVMap')
_uv.uv.foreach_set('vector', [0.681, 0.2057, 0.7983, 0.2057, 0.7983, 0.04142, 0.681, 0.04142, 0.7983, 0.04142, 0.7983, 0.2057, 0.8556, 0.1893, 0.8556, 0.05785, 0.798, 0.2072, 0.6807, 0.2072, 0.6807, 0.04289, 0.798, 0.04289, 0.6807, 0.04289, 0.6807, 0.2072, 0.5812, 0.1615, 0.5812, 0.04328, 0.1569, 0.3569, 0.2742, 0.3569, 0.2742, 0.4555, 0.1569, 0.4555, 0.209, 0.1158, 0.311, 0.1134, 0.3166, 0.2157, 0.2062, 0.2161, 0.5815, 0.1601, 0.5815, 0.04181, 0.5411, 0.07137, 0.5411, 0.1305, 0.209, 0.1158, 0.2062, 0.2161, 0.1061, 0.1798, 0.1082, 0.1158, 0.681, 0.2057, 0.681, 0.04142, 0.5815, 0.04181, 0.5815, 0.1601, 0.1569, 0.3569, 0.1569, 0.4555, 0.06304, 0.4226, 0.06304, 0.3569, 0.3659, 0.1138, 0.367, 0.04436, 0.5052, 0.04621, 0.5042, 0.1153, 0.798, 0.2072, 0.798, 0.04289, 0.8553, 0.05932, 0.8553, 0.1907, 0.2742, 0.3569, 0.2742, 0.2584, 0.324, 0.2912, 0.324, 0.3569, 0.311, 0.1134, 0.3163, 0.01041, 0.367, 0.04436, 0.3659, 0.1138, 0.07122, 0.1159, 0.07104, 0.1474, 0.01467, 0.1473, 0.01469, 0.116, 0.5812, 0.04328, 0.5812, 0.1615, 0.5409, 0.132, 0.5409, 0.07285, 0.1082, 0.1158, 0.1061, 0.1798, 0.07104, 0.1474, 0.07122, 0.1159, 0.06304, 0.3569, 0.06304, 0.4226, 0.0253, 0.3898, 0.0253, 0.3569, 0.1569, 0.2584, 0.2742, 0.2584, 0.2742, 0.3569, 0.1569, 0.3569, 0.2044, 0.01539, 0.3163, 0.01041, 0.311, 0.1134, 0.209, 0.1158, 0.2044, 0.01539, 0.209, 0.1158, 0.1082, 0.1158, 0.1056, 0.05227, 0.1569, 0.2584, 0.1569, 0.3569, 0.06304, 0.3569, 0.06304, 0.2912, 0.3664, 0.1827, 0.3659, 0.1138, 0.5042, 0.1153, 0.5037, 0.1832, 0.2742, 0.4555, 0.2742, 0.3569, 0.324, 0.3569, 0.324, 0.4226, 0.3166, 0.2157, 0.311, 0.1134, 0.3659, 0.1138, 0.3664, 0.1827, 0.07093, 0.08454, 0.07122, 0.1159, 0.01469, 0.116, 0.01462, 0.08472, 0.1056, 0.05227, 0.1082, 0.1158, 0.07122, 0.1159, 0.07093, 0.08454, 0.06304, 0.2912, 0.06304, 0.3569, 0.0253, 0.3569, 0.0253, 0.3241, 0.4504, 0.2731, 0.5677, 0.2716, 0.5691, 0.3889, 0.4518, 0.3904, 0.3559, 0.2286, 0.4504, 0.2731, 0.4518, 0.3904, 0.3574, 0.3459, 0.6144, 0.2546, 0.5677, 0.2716, 0.5691, 0.3889, 0.6159, 0.3719])
me_body.use_remesh_preserve_volume = False
me_body.use_remesh_preserve_attributes = False
me_body.use_mirror_vertex_groups = False
me_body.update()

# ---- objects
ob_rightmouth = bpy.data.objects.new('RightMouth', me_rightmouth)
ob_middlebackrightleg = bpy.data.objects.new('MiddleBackRightLeg', me_middlebackrightleg)
ob_backrightleg = bpy.data.objects.new('BackRightLeg', me_backrightleg)
ob_frontrightleg = bpy.data.objects.new('FrontRightLeg', me_frontrightleg)
ob_middlefrontrightleg = bpy.data.objects.new('MiddleFrontRightLeg', me_middlefrontrightleg)
ob_middlefrontleftleg = bpy.data.objects.new('MiddleFrontLeftLeg', me_middlefrontleftleg)
ob_frontleftleg = bpy.data.objects.new('FrontLeftLeg', me_frontleftleg)
ob_backleftleg = bpy.data.objects.new('BackLeftLeg', me_backleftleg)
ob_middlebackleftleg = bpy.data.objects.new('MiddleBackLeftLeg', me_middlebackleftleg)
ob_head = bpy.data.objects.new('Head', me_head)
ob_leftmouth = bpy.data.objects.new('LeftMouth', me_leftmouth)
ob_body = bpy.data.objects.new('Body', me_body)

# ---- transforms, parenting, visibility, modifiers, constraints
ob_rightmouth.location = (0.0, -0.54, 0.4)
ob_rightmouth.scale = (0.2, 0.2, 0.2)
ob_rightmouth.lineart.crease_threshold = 0.0
ob_middlebackrightleg.location = (-0.41, 0.2224, 0.5)
ob_middlebackrightleg.rotation_euler = (3.142, 0.6109, -0.08727)
ob_middlebackrightleg.scale = (-0.07, -0.07, -0.07)
ob_middlebackrightleg.lineart.crease_threshold = 0.0
ob_backrightleg.location = (-0.41, 0.4224, 0.5)
ob_backrightleg.rotation_euler = (3.142, 0.6109, -0.3491)
ob_backrightleg.scale = (-0.07, -0.07, -0.07)
ob_backrightleg.lineart.crease_threshold = 0.0
ob_frontrightleg.location = (-0.41, -0.1776, 0.5)
ob_frontrightleg.rotation_euler = (3.142, 0.6109, 0.3491)
ob_frontrightleg.scale = (-0.07, -0.07, -0.07)
ob_frontrightleg.lineart.crease_threshold = 0.0
ob_middlefrontrightleg.location = (-0.41, 0.02241, 0.5)
ob_middlefrontrightleg.rotation_euler = (3.142, 0.6109, 0.08727)
ob_middlefrontrightleg.scale = (-0.07, -0.07, -0.07)
ob_middlefrontrightleg.lineart.crease_threshold = 0.0
ob_middlefrontleftleg.location = (0.41, 0.02241, 0.5)
ob_middlefrontleftleg.rotation_euler = (2.966e-08, -0.6109, -0.08727)
ob_middlefrontleftleg.scale = (0.07, 0.07, 0.07)
ob_middlefrontleftleg.lineart.crease_threshold = 0.0
ob_frontleftleg.location = (0.41, -0.1776, 0.5)
ob_frontleftleg.rotation_euler = (2.966e-08, -0.6109, -0.3491)
ob_frontleftleg.scale = (0.07, 0.07, 0.07)
ob_frontleftleg.lineart.crease_threshold = 0.0
ob_backleftleg.location = (0.41, 0.4224, 0.5)
ob_backleftleg.rotation_euler = (2.966e-08, -0.6109, 0.3491)
ob_backleftleg.scale = (0.07, 0.07, 0.07)
ob_backleftleg.lineart.crease_threshold = 0.0
ob_middlebackleftleg.location = (0.41, 0.2224, 0.5)
ob_middlebackleftleg.rotation_euler = (2.966e-08, -0.6109, 0.08727)
ob_middlebackleftleg.scale = (0.07, 0.07, 0.07)
ob_middlebackleftleg.lineart.crease_threshold = 0.0
ob_head.location = (0.0, -0.54, 0.4)
ob_head.scale = (0.2, 0.2, 0.2)
ob_head.lineart.crease_threshold = 0.0
ob_leftmouth.location = (0.0, -0.54, 0.4)
ob_leftmouth.scale = (0.2, 0.2, 0.2)
ob_leftmouth.lineart.crease_threshold = 0.0
ob_body.location = (0.0, 0.0, 0.5)
ob_body.scale = (0.35, 0.35, 0.35)
ob_body.lineart.crease_threshold = 0.0

# ---- collection membership
col_collection_1.objects.link(ob_rightmouth)
col_collection_1.objects.link(ob_middlebackrightleg)
col_collection_1.objects.link(ob_backrightleg)
col_collection_1.objects.link(ob_frontrightleg)
col_collection_1.objects.link(ob_middlefrontrightleg)
col_collection_1.objects.link(ob_middlefrontleftleg)
col_collection_1.objects.link(ob_frontleftleg)
col_collection_1.objects.link(ob_backleftleg)
col_collection_1.objects.link(ob_middlebackleftleg)
col_collection_1.objects.link(ob_head)
col_collection_1.objects.link(ob_leftmouth)
col_collection_1.objects.link(ob_body)

# ---- scene / render settings (as saved in the file)
scene.frame_start = 1; scene.frame_end = 250; scene.frame_set(1)
scene.render.engine = 'BLENDER_EEVEE_NEXT'
scene.render.image_settings.color_mode = 'RGB'
scene.render.image_settings.compression = 90
scene.render.resolution_percentage = 50
scene.render.dither_intensity = 0.0
scene.render.bake_margin = 2
scene.cycles.use_denoising = False
scene.cycles.samples = 10
scene.cycles.sampling_pattern = 'TABULATED_SOBOL'
scene.cycles.light_sampling_threshold = 0.0
scene.cycles.use_adaptive_sampling = False
scene.cycles.use_light_tree = False
scene.cycles.blur_glossy = 0.0
scene.cycles.volume_bounces = 1
scene.cycles.pixel_filter_type = 'GAUSSIAN'
scene.cycles.sample_clamp_indirect = 0.0
scene.view_settings.view_transform = 'Standard'
bpy.context.view_layer.update()

# ---- added for rendering (the .blend has no active camera and no usable light): camera, sun
cam_auto = bpy.data.cameras.new('AutoCamera')
cam_auto.lens = 50.0
cam_auto.sensor_width = 36.0
cam_auto.clip_end = 1000.0
ob_auto_camera = bpy.data.objects.new('AutoCamera', cam_auto)
scene.collection.objects.link(ob_auto_camera)
ob_auto_camera.location = (3.3916, -4.15172, 3.22938)
ob_auto_camera.rotation_euler = (1.09748, -7.21219e-08, 0.694738)
scene.camera = ob_auto_camera
light_auto_sun = bpy.data.lights.new('AutoSun', 'SUN')
light_auto_sun.energy = 3.0
light_auto_sun.angle = 0.0523599
ob_auto_sun = bpy.data.objects.new('AutoSun', light_auto_sun)
scene.collection.objects.link(ob_auto_sun)
ob_auto_sun.rotation_euler = (0.872665, 0.174533, 0.523599)
bpy.context.view_layer.update()
